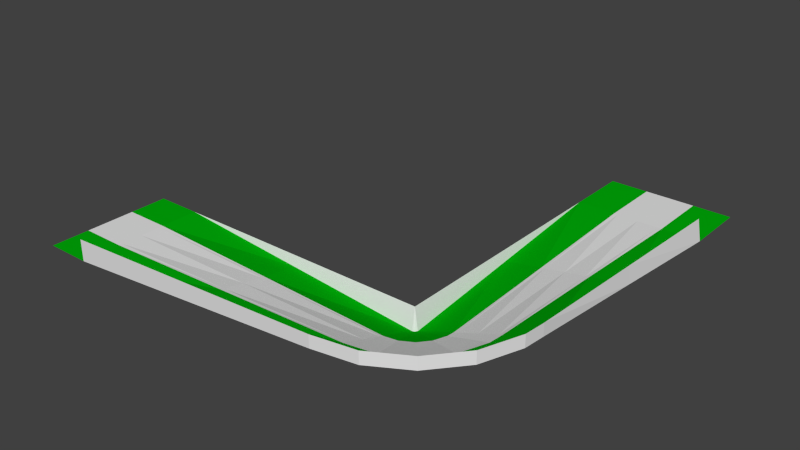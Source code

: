 # Source: left_tight.blend  (saved by Blender 2.74.0; exported with 4.5.12 LTS)
import bpy
from mathutils import Matrix  # noqa: F401  (used for matrix-valued properties, if any)

bpy.ops.wm.read_factory_settings(use_empty=True)
scene = bpy.context.scene
scene.name = 'Scene'

# ---- collections
col_collection_1 = bpy.data.collections.new('Collection 1'); scene.collection.children.link(col_collection_1)

# ---- materials (node trees are filled in below, after node groups)
mat_side = bpy.data.materials.new('side')
mat_side.alpha_threshold = 0.0
mat_side.use_transparent_shadow = False
mat_side.roughness = 0.5
mat_grey = bpy.data.materials.new('grey')
mat_grey.alpha_threshold = 0.0
mat_grey.use_transparent_shadow = False
mat_grey.roughness = 0.5
mat_green = bpy.data.materials.new('green')
mat_green.alpha_threshold = 0.0
mat_green.use_transparent_shadow = False
mat_green.diffuse_color = (0.0, 0.4231, 0.003009, 1.0)
mat_green.roughness = 0.5

# ---- material node trees

# ---- world
world_world = bpy.data.worlds.new('World'); scene.world = world_world
world_world.color = (0.05088, 0.05088, 0.05088)
world_world.use_sun_shadow = False
world_world.sun_shadow_jitter_overblur = 0.0
world_world.cycles.sampling_method = 'MANUAL'
world_world.cycles.sample_map_resolution = 256

# ---- meshes
me_plane = bpy.data.meshes.new('Plane')
me_plane.from_pydata([(0.0, 2.0, 0.0), (1.44, 0.0, 0.0), (1.44, -2.0, 0.0), (0.0, 0.0, 0.0), (1.44, 0.67, 0.0), (1.44, 2.0, 0.0), (1.44, -0.67, 0.0), (1.44, 0.7882, 0.0), (1.44, -0.7882, 0.0), (0.0, 0.67, 0.0), (0.0, 0.7882, 0.0), (0.0, -0.67, 0.0), (0.0, -0.7882, 0.0), (0.0, -2.0, 0.0), (10.0, 0.0, 0.0), (10.0, -1.879, 0.684), (10.0, 0.6296, -0.2292), (10.0, 1.879, -0.684), (10.0, -0.6296, 0.2292), (10.0, 0.7407, -0.2696), (10.0, -0.7407, 0.2696), (10.68, 0.1206, 0.0), (11.33, -1.645, 0.684), (10.47, 0.7122, -0.2292), (10.04, 1.887, -0.684), (10.9, -0.471, 0.2292), (10.43, 0.8167, -0.2696), (10.94, -0.5754, 0.2696), (11.29, 0.4679, 0.0), (12.49, -0.9718, 0.684), (10.88, 0.9502, -0.2292), (10.08, 1.908, -0.684), (11.69, -0.01439, 0.2292), (10.81, 1.035, -0.2696), (11.76, -0.09951, 0.2696), (11.73, 1.0, 0.0), (13.36, 0.06031, 0.684), (11.19, 1.315, -0.2292), (10.1, 1.94, -0.684), (12.28, 0.6852, 0.2292), (11.09, 1.37, -0.2696), (12.37, 0.6296, 0.2696), (11.97, 1.653, 0.0), (13.82, 1.326, 0.684), (11.35, 1.762, -0.2292), (10.12, 1.979, -0.684), (12.59, 1.543, 0.2292), (11.24, 1.781, -0.2696), (12.7, 1.524, 0.2696), (12.0, 2.0, 0.0), (13.88, 2.0, 0.684), (11.37, 2.0, -0.2292), (10.12, 2.0, -0.684), (12.63, 2.0, 0.2292), (11.26, 2.0, -0.2696), (12.74, 2.0, 0.2696), (12.0, 10.0, 3.262e-07), (14.0, 10.0, 4.172e-07), (11.33, 10.0, 5.662e-07), (10.0, 10.0, 2.384e-07), (12.67, 10.0, 7.451e-07), (11.21, 10.0, 3.874e-07), (12.79, 10.0, 5.96e-07), (12.0, 12.0, 3.262e-07), (14.0, 12.0, 4.172e-07), (11.33, 12.0, 5.662e-07), (10.0, 12.0, 2.384e-07), (12.67, 12.0, 7.451e-07), (11.21, 12.0, 3.874e-07), (12.79, 12.0, 5.96e-07), (10.0, 2.0, 0.0), (1.44, -2.0, 0.684), (13.88, 10.0, 0.684), (10.0, -1.879, 1.075), (11.33, -1.645, 1.075), (12.49, -0.9718, 1.075), (13.36, 0.06031, 1.075), (13.82, 1.326, 1.075), (13.88, 2.0, 1.075), (5.72, -0.7645, 0.1348), (5.72, -0.6498, 0.1146), (5.72, 0.6498, -0.1146), (5.72, 0.7645, -0.1348), (5.72, 1.94, -0.342), (5.72, -1.94, 0.342), (5.72, 0.0, 0.0), (5.72, -1.94, 0.8797), (12.76, 6.0, 0.1348), (12.65, 6.0, 0.1146), (11.35, 6.0, -0.1146), (11.24, 6.0, -0.1348), (10.06, 6.0, -0.342), (13.94, 6.0, 0.342), (12.0, 6.0, 1.631e-07), (13.88, 6.0, 0.8797)], [], [(6, 11, 12, 8), (7, 10, 9, 4), (12, 13, 2, 8), (4, 9, 3, 1), (1, 3, 11, 6), (7, 5, 0, 10), (79, 20, 18, 80), (81, 16, 19, 82), (82, 19, 17, 83), (84, 15, 20, 79), (85, 14, 16, 81), (80, 18, 14, 85), (20, 27, 25, 18), (16, 23, 26, 19), (19, 26, 24, 17), (15, 22, 27, 20), (14, 21, 23, 16), (18, 25, 21, 14), (27, 34, 32, 25), (23, 30, 33, 26), (26, 33, 31, 24), (22, 29, 34, 27), (21, 28, 30, 23), (25, 32, 28, 21), (34, 41, 39, 32), (30, 37, 40, 33), (33, 40, 38, 31), (29, 36, 41, 34), (28, 35, 37, 30), (32, 39, 35, 28), (41, 48, 46, 39), (37, 44, 47, 40), (40, 47, 45, 38), (36, 43, 48, 41), (35, 42, 44, 37), (39, 46, 42, 35), (48, 55, 53, 46), (44, 51, 54, 47), (47, 54, 52, 45), (43, 50, 55, 48), (42, 49, 51, 44), (46, 53, 49, 42), (87, 62, 60, 88), (89, 58, 61, 90), (90, 61, 59, 91), (92, 57, 62, 87), (93, 56, 58, 89), (88, 60, 56, 93), (62, 69, 67, 60), (58, 65, 68, 61), (61, 68, 66, 59), (57, 64, 69, 62), (56, 63, 65, 58), (60, 67, 63, 56), (70, 52, 91), (70, 5, 83), (24, 31, 70), (86, 73, 15, 84), (17, 24, 70), (70, 38, 45), (70, 31, 38), (70, 45, 52), (94, 72, 57, 92), (43, 77, 78, 50), (36, 76, 77, 43), (29, 75, 76, 36), (22, 74, 75, 29), (15, 73, 74, 22), (78, 94, 92, 50), (71, 86, 84, 2), (6, 80, 85, 1), (1, 85, 81, 4), (2, 84, 79, 8), (7, 82, 83, 5), (4, 81, 82, 7), (8, 79, 80, 6), (17, 70, 83), (53, 88, 93, 49), (49, 93, 89, 51), (50, 92, 87, 55), (54, 90, 91, 52), (51, 89, 90, 54), (55, 87, 88, 53), (59, 70, 91)])
me_plane.polygons.foreach_set('material_index', [0, 0, 2, 1, 1, 2, 0, 0, 2, 2, 1, 1, 0, 0, 2, 2, 1, 1, 0, 0, 2, 2, 1, 1, 0, 0, 2, 2, 1, 1, 0, 0, 2, 2, 1, 1, 0, 0, 2, 2, 1, 1, 0, 0, 2, 2, 1, 1, 0, 0, 2, 2, 1, 1, 0, 0, 0, 0, 0, 0, 0, 0, 0, 0, 0, 0, 0, 0, 0, 0, 1, 1, 2, 2, 0, 0, 0, 1, 1, 2, 2, 0, 0, 0])
me_plane.materials.append(mat_side)
me_plane.materials.append(mat_grey)
me_plane.materials.append(mat_green)
me_plane.use_remesh_preserve_volume = False
me_plane.use_remesh_preserve_attributes = False
me_plane.use_mirror_vertex_groups = False
me_plane.update()

# ---- objects
ob_main = bpy.data.objects.new('main', me_plane)

# ---- transforms, parenting, visibility, modifiers, constraints
ob_main.location = (0.0, 0.0, 0.0)
ob_main.lineart.crease_threshold = 0.0

# ---- collection membership
col_collection_1.objects.link(ob_main)

# ---- scene / render settings (as saved in the file)
scene.frame_start = 1; scene.frame_end = 250; scene.frame_set(1)
scene.render.engine = 'BLENDER_EEVEE_NEXT'
scene.render.resolution_percentage = 50
scene.render.dither_intensity = 0.0
scene.cycles.use_denoising = False
scene.cycles.samples = 10
scene.cycles.sampling_pattern = 'TABULATED_SOBOL'
scene.cycles.light_sampling_threshold = 0.0
scene.cycles.use_adaptive_sampling = False
scene.cycles.use_light_tree = False
scene.cycles.blur_glossy = 0.0
scene.cycles.pixel_filter_type = 'GAUSSIAN'
scene.cycles.sample_clamp_indirect = 0.0
scene.view_settings.view_transform = 'Standard'
bpy.context.view_layer.update()

# ---- added for rendering (the .blend has no active camera and no usable light): camera, sun
cam_auto = bpy.data.cameras.new('AutoCamera')
cam_auto.lens = 50.0
cam_auto.sensor_width = 36.0
cam_auto.clip_end = 1000.0
ob_auto_camera = bpy.data.objects.new('AutoCamera', cam_auto)
scene.collection.objects.link(ob_auto_camera)
ob_auto_camera.location = (25.3907, -17.0688, 14.9083)
ob_auto_camera.rotation_euler = (1.09748, -7.21219e-08, 0.694738)
scene.camera = ob_auto_camera
light_auto_sun = bpy.data.lights.new('AutoSun', 'SUN')
light_auto_sun.energy = 3.0
light_auto_sun.angle = 0.0523599
ob_auto_sun = bpy.data.objects.new('AutoSun', light_auto_sun)
scene.collection.objects.link(ob_auto_sun)
ob_auto_sun.rotation_euler = (0.872665, 0.174533, 0.523599)
bpy.context.view_layer.update()
